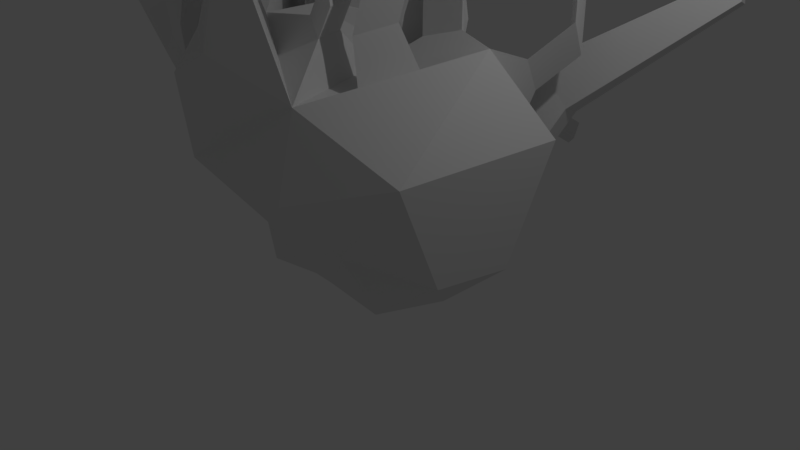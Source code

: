 # Source: coral2.blend  (saved by Blender 2.78.0; exported with 4.5.12 LTS)
import bpy
from mathutils import Matrix  # noqa: F401  (used for matrix-valued properties, if any)

bpy.ops.wm.read_factory_settings(use_empty=True)
scene = bpy.context.scene
scene.name = 'Scene'

# ---- collections
col_collection_1 = bpy.data.collections.new('Collection 1'); scene.collection.children.link(col_collection_1)

# ---- world
world_world = bpy.data.worlds.new('World'); scene.world = world_world
world_world.color = (0.05088, 0.05088, 0.05088)
world_world.use_sun_shadow = False
world_world.sun_shadow_jitter_overblur = 0.0
world_world.cycles.sampling_method = 'MANUAL'

# ---- cameras
cam_camera = bpy.data.cameras.new('Camera')
cam_camera.clip_end = 100.0
cam_camera.lens = 35.0
cam_camera.sensor_width = 32.0
cam_camera.sensor_height = 18.0
cam_camera.ortho_scale = 7.314
cam_camera.dof.focus_distance = 0.0
cam_camera.dof.aperture_fstop = 128.0

# ---- lights
light_lamp = bpy.data.lights.new('Lamp', 'POINT')
light_lamp.transmission_factor = 0.0
light_lamp.cutoff_distance = 30.0
light_lamp.energy = 100.0
light_lamp.shadow_buffer_clip_start = 1.001
light_lamp.shadow_soft_size = 0.1
light_lamp.shadow_maximum_resolution = 0.006
light_lamp.use_absolute_resolution = True

# ---- meshes
me_icosphere = bpy.data.meshes.new('Icosphere')
me_icosphere.from_pydata([(0.0, 8.093e-06, -1.0), (1.028, -0.8113, -0.7215), (-0.3115, -0.9271, -0.497), (-1.534, 0.05017, -0.7321), (-0.36, 0.9603, -0.5221), (1.212, 0.858, -0.7759), (0.6711, -1.817, 0.8493), (-1.805, -1.124, 0.9895), (-1.122, 1.342, 0.8006), (0.3491, 1.162, 0.6011), (2.134, 0.8657, 1.302), (0.0, 0.1122, 1.832), (-0.1686, -0.5114, -0.8596), (0.4597, -0.3423, -0.8827), (0.2965, -0.8761, -0.5724), (1.312, 0.02132, -0.7593), (0.4718, 0.3531, -0.9042), (-0.5588, 0.005811, -0.8815), (-0.9647, -0.7682, -0.7812), (-0.182, 0.527, -0.8762), (-1.106, 0.7985, -0.8281), (0.344, 0.9167, -0.6023), (1.67, -0.4512, -0.2638), (1.806, 0.5501, -0.3239), (0.0, -1.178, -0.05613), (0.6532, -0.9946, -0.07451), (-1.67, -0.4512, -0.2638), (-0.6532, -0.9946, -0.07451), (-0.7301, 0.9953, -0.02036), (-1.806, 0.5501, -0.3239), (0.7301, 0.9953, -0.02036), (0.0, 1.036, -0.009577), (1.814, -1.174, 1.211), (-0.7361, -1.929, 1.028), (-2.232, 0.8422, 1.569), (-0.3452, 1.248, 0.7473), (1.141, 1.425, 0.9728), (0.5947, -1.515, 1.844), (1.54, 0.3898, 2.283), (-1.065, -0.6036, 2.388), (-1.111, 1.382, 1.482), (0.2896, 1.902, 1.637), (-1.385, 0.9034, 2.105), (-1.507, 0.3169, 2.201), (-1.761, 0.7193, 2.053), (-1.458, 0.9674, 2.405), (-1.58, 0.3809, 2.5), (-1.835, 0.7832, 2.352), (-1.843, 2.121, 2.604), (-2.396, 1.851, 2.527), (-2.05, 1.876, 2.746), (-2.204, 1.8, 2.724), (-2.253, 2.61, 3.08), (-2.736, 2.579, 2.947), (-2.403, 2.433, 3.183), (-2.597, 2.542, 3.089), (-2.645, 3.254, 3.626), (-3.128, 3.222, 3.492), (-2.794, 3.076, 3.728), (-2.989, 3.186, 3.634), (-0.2979, 0.2536, 2.145), (-0.8888, -0.04093, 2.44), (-0.914, 1.035, 1.949), (-0.4044, 0.3262, 2.384), (-0.8722, 0.07115, 2.48), (-0.7164, 0.8211, 2.358), (-0.3712, 0.3603, 2.636), (-0.839, 0.1052, 2.732), (-0.6832, 0.8551, 2.61), (-0.07684, 0.622, 1.985), (-0.5486, 1.37, 1.946), (0.07875, 1.584, 1.881), (-0.05475, 0.6361, 2.262), (-0.5371, 1.401, 2.222), (0.1043, 1.619, 2.155), (-0.05099, 0.776, 2.584), (-0.4442, 1.4, 2.551), (0.07871, 1.578, 2.497), (-0.03435, 0.7986, 2.817), (-0.4276, 1.422, 2.784), (0.09534, 1.6, 2.729), (0.8453, 0.702, 2.304), (0.3161, 0.6066, 2.149), (0.4156, 1.222, 2.082), (0.7121, 0.8412, 2.981), (0.1829, 0.7458, 2.826), (0.2824, 1.361, 2.759), (-1.669, 1.151, 3.265), (-1.791, 0.5646, 3.361), (-2.045, 0.967, 3.213), (-1.577, 1.012, 4.088), (-1.699, 0.426, 4.183), (-1.953, 0.8283, 4.035), (-2.054, -0.8177, 2.656), (-2.536, -1.156, 1.745), (-2.814, 0.124, 2.123), (-3.162, -1.05, 2.941), (-3.346, -1.179, 2.595), (-3.451, -0.6922, 2.739), (-3.806, -1.115, 3.909), (-3.99, -1.244, 3.562), (-4.095, -0.7572, 3.706), (-1.646, 0.09931, 2.814), (-2.033, 0.5786, 2.542), (-1.974, 0.02834, 2.902), (-2.226, 0.3405, 2.726), (-1.545, -0.02707, 3.186), (-1.931, 0.4522, 2.915), (-1.872, -0.09804, 3.275), (-2.124, 0.2141, 3.098), (-1.462, 0.004062, 3.655), (-1.848, 0.4834, 3.384), (-1.789, -0.06691, 3.744), (-2.041, 0.2453, 3.567), (-1.426, 0.1926, 3.937), (-1.813, 0.6719, 3.666), (-1.754, 0.1216, 4.026), (-2.006, 0.4338, 3.85), (-2.592, 1.32, 3.751), (-2.642, 1.296, 3.744), (-2.706, 1.5, 3.892), (-2.769, 1.535, 3.862), (-2.745, 1.426, 4.51), (-2.795, 1.402, 4.503), (-2.859, 1.606, 4.651), (-2.922, 1.642, 4.621), (-0.7825, 2.296, 1.22), (-0.8862, 2.323, 1.113), (-0.8799, 2.534, 1.368), (-0.9223, 2.545, 1.324), (0.5596, 3.472, 0.2115), (0.4559, 3.499, 0.105), (0.4622, 3.71, 0.3595), (0.4198, 3.721, 0.3161), (-2.283, 0.9236, 2.788), (-2.554, 0.5902, 3.045), (-2.191, 0.8012, 3.24), (-2.281, 0.6907, 3.325), (-2.574, 1.408, 3.059), (-2.844, 1.074, 3.316), (-2.482, 1.285, 3.511), (-2.572, 1.175, 3.596), (-3.35, 1.397, 4.136), (-3.62, 1.063, 4.393), (-3.257, 1.274, 4.587), (-3.347, 1.164, 4.672), (-3.427, 1.091, 4.688), (-3.218, 1.349, 4.489), (-3.498, 1.186, 4.339), (-3.429, 1.271, 4.273), (-1.706, -0.9742, 2.272), (-1.993, -1.176, 1.73), (-2.089, -1.057, 2.375), (-2.276, -1.188, 2.023), (-1.387, -1.193, 2.819), (-1.673, -1.394, 2.278), (-1.77, -1.276, 2.923), (-1.956, -1.407, 2.571), (-0.9434, -1.362, 3.321), (-1.23, -1.563, 2.78), (-1.326, -1.445, 3.425), (-1.513, -1.576, 3.073), (-0.8288, -1.775, 3.414), (-1.115, -1.976, 2.873), (-1.212, -1.858, 3.518), (-1.398, -1.989, 3.166), (0.04044, -0.4013, 2.345), (0.1989, -0.835, 2.348), (-0.2433, -0.5921, 2.493), (0.1905, -0.3439, 2.706), (0.349, -0.7776, 2.71), (-0.09326, -0.5346, 2.855), (-0.07995, -0.3333, 4.175), (0.07851, -0.767, 4.178), (-0.3637, -0.5241, 4.323), (1.26, 1.269, 4.013), (0.731, 1.173, 3.858), (0.8305, 1.788, 3.791), (-0.4323, 0.759, 3.992), (-0.8256, 1.383, 3.96), (-0.3026, 1.561, 3.905), (-0.8563, -0.06674, 4.806), (-1.066, -0.181, 4.849), (-0.9961, 0.155, 4.794), (0.2785, -0.1961, 5.038), (0.437, -0.6298, 5.041), (-0.005211, -0.3869, 5.186), (1.047, -0.06932, 1.912), (0.5139, -0.1654, 1.756), (0.7199, -0.7291, 1.76), (0.7806, -0.2078, 2.523), (0.4132, -0.2741, 2.415), (0.5551, -0.6625, 2.418), (1.108, 0.08662, 4.289), (0.7405, 0.02039, 4.182), (0.8825, -0.368, 4.184), (0.7585, 0.3802, 5.381), (0.391, 0.314, 5.273), (0.5329, -0.0744, 5.276), (-1.002, -1.15, 4.629), (-0.7285, -1.091, 4.555), (-0.9201, -1.445, 4.696), (-0.6466, -1.386, 4.622), (-0.9646, -0.891, 5.394), (-0.6912, -0.8318, 5.32), (-0.8828, -1.186, 5.461), (-0.6093, -1.127, 5.386), (1.429, 1.176, 1.995), (0.9694, 1.731, 1.758), (1.282, 1.556, 1.514), (1.67, 1.691, 2.373), (1.21, 2.246, 2.135), (1.523, 2.071, 1.891), (1.453, 1.991, 3.573), (0.9938, 2.547, 3.335), (1.307, 2.371, 3.091), (1.404, 2.142, 3.495), (1.123, 2.482, 3.35), (1.314, 2.375, 3.2), (0.06507, 2.019, 0.1023), (0.1585, 2.053, 0.2657), (-0.0273, 2.075, 0.3048), (0.01877, 1.965, 1.261), (0.3998, 1.798, 0.6397), (0.8112, 2.228, 1.633), (-0.08517, 2.615, 1.023), (0.2959, 2.449, 0.4014), (0.7073, 2.878, 1.395), (1.21, 2.289, 1.087), (1.014, 2.085, 0.6148), (1.161, 2.599, 0.974), (0.9649, 2.394, 0.5014), (2.613, 3.464, 2.709), (2.662, 3.159, 2.82), (2.825, 3.333, 2.512), (2.848, 3.188, 2.565), (2.408, 3.698, 3.794), (2.439, 3.508, 3.864), (2.541, 3.616, 3.671), (2.555, 3.526, 3.704), (-0.7472, -1.702, 2.474), (-0.2444, -1.978, 2.309), (-0.6476, -2.103, 2.062), (-0.5262, -1.234, 3.138), (0.1882, -1.627, 2.904), (-0.3895, -1.707, 3.175), (-0.1731, -1.826, 3.104), (-0.4283, -1.442, 3.785), (-0.2058, -1.564, 3.712), (-0.3857, -1.589, 3.797), (-0.3183, -1.626, 3.774)], [], [(0, 13, 12), (1, 13, 15), (0, 12, 17), (0, 17, 19), (0, 19, 16), (1, 15, 22), (2, 14, 24), (3, 18, 26), (4, 20, 28), (5, 21, 30), (1, 22, 25), (2, 24, 27), (3, 26, 29), (4, 28, 31), (5, 30, 23), (6, 32, 37), (7, 33, 39), (8, 34, 40), (9, 35, 41), (10, 36, 38), (38, 41, 83, 81), (36, 41, 208, 209), (36, 9, 41), (41, 40, 70, 71), (41, 35, 40), (35, 8, 40), (40, 39, 61, 62), (34, 39, 43, 44), (34, 95, 135, 134), (39, 37, 167, 168), (33, 37, 241, 242), (33, 6, 37), (37, 38, 187, 189), (37, 32, 38), (32, 10, 38), (23, 36, 10), (23, 30, 36), (36, 30, 223, 224), (31, 35, 221, 219), (31, 28, 35), (28, 8, 35), (29, 34, 8), (29, 26, 34), (26, 7, 34), (27, 33, 7), (27, 24, 33), (24, 6, 33), (25, 32, 6), (25, 22, 32), (22, 10, 32), (30, 31, 9), (30, 21, 31), (21, 4, 31), (28, 29, 8), (28, 20, 29), (20, 3, 29), (26, 27, 7), (26, 18, 27), (18, 2, 27), (24, 25, 6), (24, 14, 25), (14, 1, 25), (22, 23, 10), (22, 15, 23), (15, 5, 23), (16, 21, 5), (16, 19, 21), (19, 4, 21), (19, 20, 4), (19, 17, 20), (17, 3, 20), (17, 18, 3), (17, 12, 18), (12, 2, 18), (15, 16, 5), (15, 13, 16), (13, 0, 16), (12, 14, 2), (12, 13, 14), (13, 1, 14), (44, 43, 46, 47), (49, 34, 127, 129), (39, 40, 42, 43), (47, 46, 88, 89), (42, 44, 47, 45), (43, 42, 45, 46), (50, 48, 52, 54), (40, 34, 49, 48), (42, 40, 48, 50), (44, 42, 50, 51), (53, 55, 59, 57), (55, 51, 119, 121), (49, 51, 55, 53), (48, 49, 53, 52), (56, 57, 59, 58), (52, 53, 57, 56), (54, 52, 56, 58), (55, 54, 58, 59), (62, 61, 64, 65), (11, 40, 62, 60), (39, 11, 60, 61), (65, 64, 67, 68), (60, 62, 65, 63), (61, 60, 63, 64), (68, 67, 182, 183), (63, 65, 68, 66), (64, 63, 66, 67), (71, 70, 73, 74), (11, 41, 71, 69), (40, 11, 69, 70), (74, 73, 76, 77), (69, 71, 74, 72), (70, 69, 72, 73), (77, 76, 79, 80), (72, 74, 77, 75), (73, 72, 75, 76), (80, 79, 179, 180), (75, 77, 80, 78), (76, 75, 78, 79), (81, 83, 86, 84), (41, 11, 82, 83), (11, 38, 81, 82), (84, 86, 177, 175), (83, 82, 85, 86), (82, 81, 84, 85), (89, 88, 91, 92), (45, 47, 89, 87), (46, 45, 87, 88), (90, 92, 91), (87, 89, 92, 90), (88, 87, 90, 91), (93, 95, 98, 96), (34, 7, 94, 95), (94, 7, 151, 153), (96, 98, 101, 99), (95, 94, 97, 98), (94, 93, 96, 97), (101, 100, 99), (98, 97, 100, 101), (97, 96, 99, 100), (104, 102, 106, 108), (93, 39, 102, 104), (95, 93, 104, 105), (39, 34, 103, 102), (109, 108, 112, 113), (105, 104, 108, 109), (103, 105, 109, 107), (102, 103, 107, 106), (111, 113, 117, 115), (107, 109, 113, 111), (106, 107, 111, 110), (108, 106, 110, 112), (114, 115, 117, 116), (110, 111, 115, 114), (112, 110, 114, 116), (113, 112, 116, 117), (118, 120, 124, 122), (51, 50, 118, 119), (50, 54, 120, 118), (54, 55, 121, 120), (123, 122, 124, 125), (119, 118, 122, 123), (121, 119, 123, 125), (120, 121, 125, 124), (129, 127, 131, 133), (34, 44, 126, 127), (44, 51, 128, 126), (51, 49, 129, 128), (131, 130, 132, 133), (128, 129, 133, 132), (126, 128, 132, 130), (127, 126, 130, 131), (134, 135, 139, 138), (103, 34, 134, 136), (95, 105, 137, 135), (105, 103, 136, 137), (140, 138, 142, 144), (136, 134, 138, 140), (137, 136, 140, 141), (135, 137, 141, 139), (143, 145, 149, 147), (141, 140, 144, 145), (139, 141, 145, 143), (138, 139, 143, 142), (146, 147, 149, 148), (142, 143, 147, 146), (144, 142, 146, 148), (145, 144, 148, 149), (152, 153, 157, 156), (7, 39, 150, 151), (39, 93, 152, 150), (93, 94, 153, 152), (154, 156, 160, 158), (150, 152, 156, 154), (151, 150, 154, 155), (153, 151, 155, 157), (161, 159, 163, 165), (155, 154, 158, 159), (157, 155, 159, 161), (156, 157, 161, 160), (163, 162, 164, 165), (160, 161, 165, 164), (160, 164, 201, 199), (159, 158, 162, 163), (168, 167, 170, 171), (11, 39, 168, 166), (37, 11, 166, 167), (171, 170, 173, 174), (166, 168, 171, 169), (167, 166, 169, 170), (174, 173, 185, 186), (169, 171, 174, 172), (170, 169, 172, 173), (175, 177, 176), (86, 85, 176, 177), (85, 84, 175, 176), (180, 179, 178), (78, 80, 180, 178), (79, 78, 178, 179), (183, 182, 181), (66, 68, 183, 181), (67, 66, 181, 182), (186, 185, 184), (172, 174, 186, 184), (173, 172, 184, 185), (189, 187, 190, 192), (11, 37, 189, 188), (38, 11, 188, 187), (192, 190, 193, 195), (188, 189, 192, 191), (187, 188, 191, 190), (195, 193, 196, 198), (191, 192, 195, 194), (190, 191, 194, 193), (198, 196, 197), (194, 195, 198, 197), (193, 194, 197, 196), (199, 201, 205, 203), (164, 162, 202, 201), (162, 158, 200, 202), (158, 160, 199, 200), (204, 203, 205, 206), (200, 199, 203, 204), (202, 200, 204, 206), (201, 202, 206, 205), (209, 208, 211, 212), (38, 36, 209, 207), (41, 38, 207, 208), (212, 211, 214, 215), (207, 209, 212, 210), (208, 207, 210, 211), (215, 214, 217, 218), (210, 212, 215, 213), (211, 210, 213, 214), (216, 218, 217), (213, 215, 218, 216), (214, 213, 216, 217), (219, 221, 220), (35, 9, 220, 221), (9, 31, 219, 220), (223, 226, 231, 229), (9, 36, 224, 222), (30, 9, 222, 223), (226, 225, 227), (222, 224, 227, 225), (223, 222, 225, 226), (228, 229, 231, 230), (224, 228, 235, 233), (226, 227, 230, 231), (224, 223, 229, 228), (233, 235, 239, 237), (227, 224, 233, 232), (230, 227, 232, 234), (228, 230, 234, 235), (236, 237, 239, 238), (232, 233, 237, 236), (234, 232, 236, 238), (235, 234, 238, 239), (240, 242, 241), (39, 33, 242, 240), (37, 39, 243, 244), (246, 244, 248, 250), (240, 241, 246, 245), (39, 240, 245, 243), (241, 37, 244, 246), (248, 247, 249, 250), (244, 243, 247, 248), (243, 245, 249, 247), (245, 246, 250, 249)])
me_icosphere.use_remesh_preserve_volume = False
me_icosphere.use_remesh_preserve_attributes = False
me_icosphere.use_mirror_vertex_groups = False
me_icosphere.update()

# ---- objects
ob_icosphere = bpy.data.objects.new('Icosphere', me_icosphere)
ob_lamp = bpy.data.objects.new('Lamp', light_lamp)
ob_camera = bpy.data.objects.new('Camera', cam_camera)

# ---- transforms, parenting, visibility, modifiers, constraints
ob_icosphere.location = (0.0, 0.0, 0.6241)
ob_icosphere.lineart.crease_threshold = 0.0
ob_lamp.location = (4.076, 1.005, 5.904)
ob_lamp.rotation_euler = (0.6503, 0.05522, 1.866)
ob_lamp.lock_rotations_4d = False
ob_lamp.empty_display_type = 'ARROWS'
ob_lamp.color = (0.0, 0.0, 0.0, 0.0)
ob_lamp.lineart.crease_threshold = 0.0
ob_camera.location = (7.481, -6.508, 5.344)
ob_camera.rotation_euler = (1.109, 0.0, 0.8149)
ob_camera.lock_rotations_4d = False
ob_camera.empty_display_type = 'ARROWS'
ob_camera.color = (0.0, 0.0, 0.0, 0.0)
ob_camera.display_type = 'WIRE'
ob_camera.lineart.crease_threshold = 0.0

# ---- collection membership
col_collection_1.objects.link(ob_icosphere)
col_collection_1.objects.link(ob_lamp)
col_collection_1.objects.link(ob_camera)

# ---- scene / render settings (as saved in the file)
scene.camera = ob_camera
scene.frame_start = 1; scene.frame_end = 250; scene.frame_set(1)
scene.render.engine = 'BLENDER_EEVEE_NEXT'
scene.render.resolution_percentage = 50
scene.render.dither_intensity = 0.0
scene.cycles.use_denoising = False
scene.cycles.samples = 128
scene.cycles.sampling_pattern = 'TABULATED_SOBOL'
scene.cycles.light_sampling_threshold = 0.0
scene.cycles.use_adaptive_sampling = False
scene.cycles.use_light_tree = False
scene.cycles.blur_glossy = 0.0
scene.cycles.sample_clamp_indirect = 0.0
scene.view_settings.view_transform = 'Standard'
bpy.context.view_layer.update()
